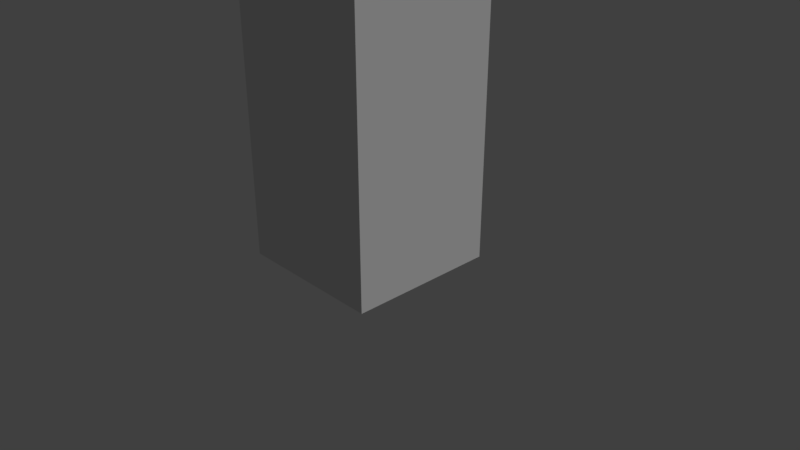 # Source: Buildings.blend  (saved by Blender 2.78.0; exported with 4.5.12 LTS)
import bpy
from mathutils import Matrix  # noqa: F401  (used for matrix-valued properties, if any)

bpy.ops.wm.read_factory_settings(use_empty=True)
scene = bpy.context.scene
scene.name = 'Scene'

# ---- collections
col_collection_1 = bpy.data.collections.new('Collection 1'); scene.collection.children.link(col_collection_1)

# ---- materials (node trees are filled in below, after node groups)
mat_material = bpy.data.materials.new('Material')
mat_material.alpha_threshold = 0.0
mat_material.use_transparent_shadow = False
mat_material.diffuse_color = (0.1774, 0.2065, 0.3224, 1.0)
mat_material.roughness = 0.5
mat_material.line_color = (0.0, 0.0, 0.0, 1.0)
mat_material_001 = bpy.data.materials.new('Material.001')
mat_material_001.alpha_threshold = 0.0
mat_material_001.use_transparent_shadow = False
mat_material_001.roughness = 0.5

# ---- material node trees

# ---- world
world_world = bpy.data.worlds.new('World'); scene.world = world_world
world_world.color = (0.05088, 0.05088, 0.05088)
world_world.use_sun_shadow = False
world_world.sun_shadow_jitter_overblur = 0.0
world_world.cycles.sampling_method = 'MANUAL'

# ---- cameras
cam_camera = bpy.data.cameras.new('Camera')
cam_camera.clip_end = 100.0
cam_camera.lens = 35.0
cam_camera.sensor_width = 32.0
cam_camera.sensor_height = 18.0
cam_camera.ortho_scale = 7.314
cam_camera.dof.focus_distance = 0.0
cam_camera.dof.aperture_fstop = 128.0

# ---- lights
light_lamp = bpy.data.lights.new('Lamp', 'SUN')
light_lamp.transmission_factor = 0.0
light_lamp.cutoff_distance = 30.0
light_lamp.angle = 0.1993
light_lamp.energy = 1.0
light_lamp.shadow_buffer_clip_start = 1.001
light_lamp.shadow_soft_size = 0.1
light_lamp.shadow_cascade_max_distance = 1000.0

# ---- meshes
me_cube = bpy.data.meshes.new('Cube')
me_cube.from_pydata([(1.0, 1.0, -0.005855), (1.0, -1.0, -0.005855), (1.0, 1.0, 1.994), (1.0, -1.0, 1.994), (1.0, 1.0, 0.148), (1.0, 1.0, 0.3018), (1.0, 1.0, 0.4557), (1.0, 1.0, 0.6095), (1.0, 1.0, 0.7634), (1.0, 1.0, 0.9172), (1.0, 1.0, 1.071), (1.0, 1.0, 1.225), (1.0, 1.0, 1.379), (1.0, 1.0, 1.533), (1.0, 1.0, 1.686), (1.0, 1.0, 1.84), (1.0, -1.0, 0.148), (1.0, -1.0, 0.3018), (1.0, -1.0, 0.4557), (1.0, -1.0, 0.6095), (1.0, -1.0, 0.7634), (1.0, -1.0, 0.9172), (1.0, -1.0, 1.071), (1.0, -1.0, 1.225), (1.0, -1.0, 1.379), (1.0, -1.0, 1.533), (1.0, -1.0, 1.686), (1.0, -1.0, 1.84), (1.0, 0.6667, -0.005855), (1.0, 0.3333, -0.005855), (1.0, -2.98e-08, -0.005855), (1.0, -0.3333, -0.005855), (1.0, -0.6667, -0.005855), (1.0, 0.6667, 1.994), (1.0, 0.3333, 1.994), (1.0, -5.364e-07, 1.994), (1.0, -0.3333, 1.994), (1.0, -0.6667, 1.994), (1.0, 0.6667, 0.148), (1.0, 0.3333, 0.148), (1.0, -5.96e-08, 0.148), (1.0, -0.3333, 0.148), (1.0, -0.6667, 0.148), (1.0, 0.6667, 0.3018), (1.0, 0.3333, 0.3018), (1.0, -1.192e-07, 0.3018), (1.0, -0.3333, 0.3018), (1.0, -0.6667, 0.3018), (1.0, 0.6667, 0.4557), (1.0, 0.3333, 0.4557), (1.0, -1.49e-07, 0.4557), (1.0, -0.3333, 0.4557), (1.0, -0.6667, 0.4557), (1.0, 0.6667, 0.6095), (1.0, 0.3333, 0.6095), (1.0, -1.49e-07, 0.6095), (1.0, -0.3333, 0.6095), (1.0, -0.6667, 0.6095), (1.0, 0.6667, 0.7634), (1.0, 0.3333, 0.7634), (1.0, -2.384e-07, 0.7634), (1.0, -0.3333, 0.7634), (1.0, -0.6667, 0.7634), (1.0, 0.6667, 0.9172), (1.0, 0.3333, 0.9172), (1.0, -2.98e-07, 0.9172), (1.0, -0.3333, 0.9172), (1.0, -0.6667, 0.9172), (1.0, 0.6667, 1.071), (1.0, 0.3333, 1.071), (1.0, -2.98e-07, 1.071), (1.0, -0.3333, 1.071), (1.0, -0.6667, 1.071), (1.0, 0.6667, 1.225), (1.0, 0.3333, 1.225), (1.0, -2.98e-07, 1.225), (1.0, -0.3333, 1.225), (1.0, -0.6667, 1.225), (1.0, 0.6667, 1.379), (1.0, 0.3333, 1.379), (1.0, -3.874e-07, 1.379), (1.0, -0.3333, 1.379), (1.0, -0.6667, 1.379), (1.0, 0.6667, 1.533), (1.0, 0.3333, 1.533), (1.0, -5.066e-07, 1.533), (1.0, -0.3333, 1.533), (1.0, -0.6667, 1.533), (1.0, 0.6667, 1.686), (1.0, 0.3333, 1.686), (1.0, -5.066e-07, 1.686), (1.0, -0.3333, 1.686), (1.0, -0.6667, 1.686), (1.0, 0.6667, 1.84), (1.0, 0.3333, 1.84), (1.0, -5.066e-07, 1.84), (1.0, -0.3333, 1.84), (1.0, -0.6667, 1.84), (0.7143, 1.0, -0.005855), (0.4286, 1.0, -0.005855), (0.1429, 1.0, -0.005855), (0.7143, -1.0, -0.005855), (0.4286, -1.0, -0.005855), (0.1429, -1.0, -0.005855), (0.7143, 1.0, 1.994), (0.4286, 1.0, 1.994), (0.1429, 1.0, 1.994), (0.7143, -1.0, 1.994), (0.4286, -1.0, 1.994), (0.1429, -1.0, 1.994), (0.7143, 1.0, 1.84), (0.4286, 1.0, 1.84), (0.1429, 1.0, 1.84), (0.7143, 1.0, 1.686), (0.4286, 1.0, 1.686), (0.1429, 1.0, 1.686), (0.7143, 1.0, 1.533), (0.4286, 1.0, 1.533), (0.1429, 1.0, 1.533), (0.7143, 1.0, 1.379), (0.4286, 1.0, 1.379), (0.1429, 1.0, 1.379), (0.7143, 1.0, 1.225), (0.4286, 1.0, 1.225), (0.1429, 1.0, 1.225), (0.7143, 1.0, 1.071), (0.4286, 1.0, 1.071), (0.1429, 1.0, 1.071), (0.7143, 1.0, 0.9172), (0.4286, 1.0, 0.9172), (0.1429, 1.0, 0.9172), (0.7143, 1.0, 0.7634), (0.4286, 1.0, 0.7634), (0.1429, 1.0, 0.7634), (0.7143, 1.0, 0.6095), (0.4286, 1.0, 0.6095), (0.1429, 1.0, 0.6095), (0.7143, 1.0, 0.4557), (0.4286, 1.0, 0.4557), (0.1429, 1.0, 0.4557), (0.7143, 1.0, 0.3018), (0.4286, 1.0, 0.3018), (0.1429, 1.0, 0.3018), (0.7143, 1.0, 0.148), (0.4286, 1.0, 0.148), (0.1429, 1.0, 0.148), (0.7143, -1.0, 0.148), (0.4286, -1.0, 0.148), (0.1429, -1.0, 0.148), (0.7143, -1.0, 0.3018), (0.4286, -1.0, 0.3018), (0.1429, -1.0, 0.3018), (0.7143, -1.0, 0.4557), (0.4286, -1.0, 0.4557), (0.1429, -1.0, 0.4557), (0.7143, -1.0, 0.6095), (0.4286, -1.0, 0.6095), (0.1429, -1.0, 0.6095), (0.7143, -1.0, 0.7634), (0.4286, -1.0, 0.7634), (0.1429, -1.0, 0.7634), (0.7143, -1.0, 0.9172), (0.4286, -1.0, 0.9172), (0.1429, -1.0, 0.9172), (0.7143, -1.0, 1.071), (0.4286, -1.0, 1.071), (0.1429, -1.0, 1.071), (0.7143, -1.0, 1.225), (0.4286, -1.0, 1.225), (0.1429, -1.0, 1.225), (0.7143, -1.0, 1.379), (0.4286, -1.0, 1.379), (0.1429, -1.0, 1.379), (0.7143, -1.0, 1.533), (0.4286, -1.0, 1.533), (0.1429, -1.0, 1.533), (0.7143, -1.0, 1.686), (0.4286, -1.0, 1.686), (0.1429, -1.0, 1.686), (0.7143, -1.0, 1.84), (0.4286, -1.0, 1.84), (0.1429, -1.0, 1.84), (0.2019, -0.8121, 2.036), (0.4339, -0.8121, 2.036), (0.666, -0.8121, 2.036), (0.2019, 0.8121, 2.036), (0.4339, 0.8121, 2.036), (0.666, 0.8121, 2.036), (0.898, -0.2707, 2.036), (0.898, -5.032e-07, 2.036), (0.7143, 0.6667, -0.005855), (0.4286, 0.6667, -0.005855), (0.1429, 0.6667, -0.005855), (0.7143, 0.3333, -0.005855), (0.4286, 0.3333, -0.005855), (0.1429, 0.3333, -0.005855), (0.7143, 1.277e-08, -0.005855), (0.4286, 5.535e-08, -0.005855), (0.1429, 9.792e-08, -0.005855), (0.7143, -0.3333, -0.005855), (0.4286, -0.3333, -0.005855), (0.1429, -0.3333, -0.005855), (0.7143, -0.6667, -0.005855), (0.4286, -0.6667, -0.005855), (0.1429, -0.6667, -0.005855), (1.49e-07, 1.0, -0.005855), (-4.47e-08, -1.0, -0.005855), (2.086e-07, 1.0, 1.994), (-5.215e-07, -1.0, 1.994), (2.384e-07, 1.0, 1.84), (2.086e-07, 1.0, 1.686), (1.937e-07, 1.0, 1.533), (1.937e-07, 1.0, 1.379), (2.384e-07, 1.0, 1.225), (1.788e-07, 1.0, 1.071), (1.043e-07, 1.0, 0.9172), (1.341e-07, 1.0, 0.7634), (1.49e-07, 1.0, 0.6095), (1.49e-07, 1.0, 0.4557), (1.49e-07, 1.0, 0.3018), (1.49e-07, 1.0, 0.148), (-1.192e-07, -1.0, 0.148), (-1.192e-07, -1.0, 0.3018), (-1.788e-07, -1.0, 0.4557), (-1.788e-07, -1.0, 0.6095), (-2.086e-07, -1.0, 0.7634), (-2.533e-07, -1.0, 0.9172), (-2.831e-07, -1.0, 1.071), (-3.278e-07, -1.0, 1.225), (-3.278e-07, -1.0, 1.379), (-4.47e-07, -1.0, 1.533), (-4.47e-07, -1.0, 1.686), (-4.47e-07, -1.0, 1.84), (0.898, -0.8121, 2.036), (0.898, -0.5414, 2.036), (0.898, 0.2707, 2.036), (0.898, 0.5414, 2.036), (0.898, 0.8121, 2.036), (1.043e-07, 0.6667, -0.005855), (8.941e-08, 0.3333, -0.005855), (5.96e-08, 1.192e-07, -0.005855), (2.98e-08, -0.3333, -0.005855), (0.0, -0.6667, -0.005855), (1.0, -0.6667, 2.036), (1.0, -1.0, 2.036), (1.0, 1.0, 2.036), (1.0, 0.6667, 2.036), (1.0, 0.3333, 2.036), (1.0, -5.364e-07, 2.036), (1.0, -0.3333, 2.036), (0.7143, 1.0, 2.036), (0.4286, 1.0, 2.036), (0.1429, 1.0, 2.036), (0.7143, -1.0, 2.036), (0.4286, -1.0, 2.036), (0.1429, -1.0, 2.036), (0.0, 1.0, 2.036), (0.0, -1.0, 2.036), (0.0, 0.8121, 2.036), (0.0, -0.8121, 2.036), (0.4339, -0.2707, 1.934), (0.666, -0.2707, 1.934), (0.2019, -0.2707, 1.934), (0.0, -0.2707, 1.934), (0.4339, -3.372e-07, 1.934), (0.666, -4.202e-07, 1.934), (0.2019, -2.542e-07, 1.934), (0.0, -2.127e-07, 1.934), (0.4339, 0.2707, 1.934), (0.666, 0.2707, 1.934), (0.2019, 0.2707, 1.934), (0.0, 0.2707, 1.934), (0.4339, 0.5414, 1.934), (0.666, 0.5414, 1.934), (0.2019, 0.5414, 1.934), (0.0, 0.5414, 1.934), (0.4339, -0.8121, 1.934), (0.2019, -0.8121, 1.934), (0.666, -0.8121, 1.934), (0.898, -0.8121, 1.934), (0.4339, 0.8121, 1.934), (0.2019, 0.8121, 1.934), (0.666, 0.8121, 1.934), (0.898, 0.8121, 1.934), (0.666, -0.5414, 1.934), (0.898, -0.5414, 1.934), (0.898, -0.2707, 1.934), (0.898, -5.032e-07, 1.934), (0.898, 0.2707, 1.934), (0.898, 0.5414, 1.934), (0.0, -0.5414, 1.934), (0.2019, -0.5414, 1.934), (0.4339, -0.5414, 1.934), (0.0, 0.8121, 1.934), (0.0, -0.8121, 1.934)], [], [(97, 37, 3, 27), (32, 42, 16, 1), (42, 47, 17, 16), (47, 52, 18, 17), (52, 57, 19, 18), (57, 62, 20, 19), (62, 67, 21, 20), (67, 72, 22, 21), (72, 77, 23, 22), (77, 82, 24, 23), (82, 87, 25, 24), (87, 92, 26, 25), (92, 97, 27, 26), (14, 15, 93, 88), (88, 93, 94, 89), (89, 94, 95, 90), (90, 95, 96, 91), (91, 96, 97, 92), (13, 14, 88, 83), (83, 88, 89, 84), (84, 89, 90, 85), (85, 90, 91, 86), (86, 91, 92, 87), (12, 13, 83, 78), (78, 83, 84, 79), (79, 84, 85, 80), (80, 85, 86, 81), (81, 86, 87, 82), (11, 12, 78, 73), (73, 78, 79, 74), (74, 79, 80, 75), (75, 80, 81, 76), (76, 81, 82, 77), (10, 11, 73, 68), (68, 73, 74, 69), (69, 74, 75, 70), (70, 75, 76, 71), (71, 76, 77, 72), (9, 10, 68, 63), (63, 68, 69, 64), (64, 69, 70, 65), (65, 70, 71, 66), (66, 71, 72, 67), (8, 9, 63, 58), (58, 63, 64, 59), (59, 64, 65, 60), (60, 65, 66, 61), (61, 66, 67, 62), (7, 8, 58, 53), (53, 58, 59, 54), (54, 59, 60, 55), (55, 60, 61, 56), (56, 61, 62, 57), (6, 7, 53, 48), (48, 53, 54, 49), (49, 54, 55, 50), (50, 55, 56, 51), (51, 56, 57, 52), (5, 6, 48, 43), (43, 48, 49, 44), (44, 49, 50, 45), (45, 50, 51, 46), (46, 51, 52, 47), (4, 5, 43, 38), (38, 43, 44, 39), (39, 44, 45, 40), (40, 45, 46, 41), (41, 46, 47, 42), (0, 4, 38, 28), (28, 38, 39, 29), (29, 39, 40, 30), (30, 40, 41, 31), (31, 41, 42, 32), (15, 2, 33, 93), (93, 33, 34, 94), (94, 34, 35, 95), (95, 35, 36, 96), (96, 36, 37, 97), (31, 32, 202, 199), (199, 202, 203, 200), (200, 203, 204, 201), (30, 31, 199, 196), (196, 199, 200, 197), (197, 200, 201, 198), (29, 30, 196, 193), (193, 196, 197, 194), (194, 197, 198, 195), (28, 29, 193, 190), (190, 193, 194, 191), (191, 194, 195, 192), (0, 28, 190, 98), (98, 190, 191, 99), (99, 191, 192, 100), (107, 3, 244, 253), (208, 109, 255, 257), (36, 35, 248, 249), (106, 207, 256, 252), (3, 37, 243, 244), (26, 27, 179, 176), (176, 179, 180, 177), (177, 180, 181, 178), (25, 26, 176, 173), (173, 176, 177, 174), (174, 177, 178, 175), (24, 25, 173, 170), (170, 173, 174, 171), (171, 174, 175, 172), (23, 24, 170, 167), (167, 170, 171, 168), (168, 171, 172, 169), (22, 23, 167, 164), (164, 167, 168, 165), (165, 168, 169, 166), (21, 22, 164, 161), (161, 164, 165, 162), (162, 165, 166, 163), (20, 21, 161, 158), (158, 161, 162, 159), (159, 162, 163, 160), (19, 20, 158, 155), (155, 158, 159, 156), (156, 159, 160, 157), (18, 19, 155, 152), (152, 155, 156, 153), (153, 156, 157, 154), (17, 18, 152, 149), (149, 152, 153, 150), (150, 153, 154, 151), (16, 17, 149, 146), (146, 149, 150, 147), (147, 150, 151, 148), (1, 16, 146, 101), (101, 146, 147, 102), (102, 147, 148, 103), (5, 4, 143, 140), (140, 143, 144, 141), (141, 144, 145, 142), (6, 5, 140, 137), (137, 140, 141, 138), (138, 141, 142, 139), (7, 6, 137, 134), (134, 137, 138, 135), (135, 138, 139, 136), (8, 7, 134, 131), (131, 134, 135, 132), (132, 135, 136, 133), (9, 8, 131, 128), (128, 131, 132, 129), (129, 132, 133, 130), (10, 9, 128, 125), (125, 128, 129, 126), (126, 129, 130, 127), (11, 10, 125, 122), (122, 125, 126, 123), (123, 126, 127, 124), (12, 11, 122, 119), (119, 122, 123, 120), (120, 123, 124, 121), (13, 12, 119, 116), (116, 119, 120, 117), (117, 120, 121, 118), (14, 13, 116, 113), (113, 116, 117, 114), (114, 117, 118, 115), (15, 14, 113, 110), (110, 113, 114, 111), (111, 114, 115, 112), (2, 15, 110, 104), (104, 110, 111, 105), (105, 111, 112, 106), (4, 0, 98, 143), (143, 98, 99, 144), (144, 99, 100, 145), (27, 3, 107, 179), (179, 107, 108, 180), (180, 108, 109, 181), (105, 106, 252, 251), (35, 34, 247, 248), (104, 105, 251, 250), (32, 1, 101, 202), (202, 101, 102, 203), (203, 102, 103, 204), (204, 103, 206, 242), (34, 33, 246, 247), (181, 109, 208, 232), (145, 100, 205, 220), (106, 112, 209, 207), (112, 115, 210, 209), (115, 118, 211, 210), (118, 121, 212, 211), (121, 124, 213, 212), (124, 127, 214, 213), (127, 130, 215, 214), (130, 133, 216, 215), (133, 136, 217, 216), (136, 139, 218, 217), (139, 142, 219, 218), (142, 145, 220, 219), (103, 148, 221, 206), (148, 151, 222, 221), (151, 154, 223, 222), (154, 157, 224, 223), (157, 160, 225, 224), (160, 163, 226, 225), (163, 166, 227, 226), (166, 169, 228, 227), (169, 172, 229, 228), (172, 175, 230, 229), (175, 178, 231, 230), (178, 181, 232, 231), (2, 104, 250, 245), (33, 2, 245, 246), (109, 108, 254, 255), (108, 107, 253, 254), (37, 36, 249, 243), (100, 192, 238, 205), (192, 195, 239, 238), (195, 198, 240, 239), (198, 201, 241, 240), (201, 204, 242, 241), (252, 256, 258, 185), (251, 252, 185, 186), (243, 249, 188, 234), (250, 251, 186, 187), (249, 248, 189, 188), (245, 250, 187, 237), (248, 247, 235, 189), (247, 246, 236, 235), (255, 254, 183, 182), (246, 245, 237, 236), (254, 253, 184, 183), (244, 243, 234, 233), (253, 244, 233, 184), (257, 255, 182, 259), (235, 236, 289, 288), (185, 258, 293, 281), (189, 235, 288, 287), (188, 189, 287, 286), (237, 187, 282, 283), (234, 188, 286, 285), (187, 186, 280, 282), (186, 185, 281, 280), (184, 233, 279, 278), (233, 234, 285, 279), (183, 184, 278, 276), (236, 237, 283, 289), (182, 183, 276, 277), (259, 182, 277, 294), (289, 273, 269, 288), (268, 270, 266, 264), (269, 268, 264, 265), (288, 269, 265, 287), (264, 266, 262, 260), (265, 264, 260, 261), (287, 265, 261, 286), (260, 262, 291, 292), (261, 260, 292, 284), (286, 261, 284, 285), (273, 272, 268, 269), (272, 274, 270, 268), (283, 282, 273, 289), (282, 280, 272, 273), (280, 281, 274, 272), (285, 284, 278, 279), (284, 292, 276, 278), (292, 291, 277, 276), (291, 290, 294, 277), (281, 293, 275, 274), (274, 275, 271, 270), (270, 271, 267, 266), (266, 267, 263, 262), (262, 263, 290, 291)])
me_cube.polygons.foreach_set('material_index', [1, 1, 1, 1, 1, 1, 1, 1, 1, 1, 1, 1, 1, 1, 1, 1, 1, 1, 1, 1, 1, 1, 1, 1, 1, 1, 1, 1, 1, 1, 1, 1, 1, 1, 1, 1, 1, 1, 1, 1, 1, 1, 1, 1, 1, 1, 1, 1, 1, 1, 1, 1, 1, 1, 1, 1, 1, 1, 1, 1, 1, 1, 1, 1, 1, 1, 1, 1, 1, 1, 1, 1, 1, 1, 1, 1, 1, 1, 0, 0, 0, 0, 0, 0, 0, 0, 0, 0, 0, 0, 0, 0, 0, 1, 1, 1, 1, 1, 1, 1, 1, 1, 1, 1, 1, 1, 1, 1, 1, 1, 1, 1, 1, 1, 1, 1, 1, 1, 1, 1, 1, 1, 1, 1, 1, 1, 1, 1, 1, 1, 1, 1, 1, 1, 1, 1, 1, 1, 1, 1, 1, 1, 1, 1, 1, 1, 1, 1, 1, 1, 1, 1, 1, 1, 1, 1, 1, 1, 1, 1, 1, 1, 1, 1, 1, 1, 1, 1, 1, 1, 1, 1, 1, 1, 1, 1, 1, 1, 1, 0, 0, 0, 0, 1, 1, 1, 1, 1, 1, 1, 1, 1, 1, 1, 1, 1, 1, 1, 1, 1, 1, 1, 1, 1, 1, 1, 1, 1, 1, 1, 1, 1, 1, 1, 1, 0, 0, 0, 0, 0, 1, 1, 1, 1, 1, 1, 1, 1, 1, 1, 1, 1, 1, 1, 1, 1, 1, 1, 1, 1, 1, 1, 1, 1, 1, 1, 1, 1, 0, 0, 0, 0, 0, 0, 0, 0, 0, 0, 0, 0, 0, 0, 0, 0, 0, 0, 0, 0, 0, 0, 0, 0])
_uv = me_cube.uv_layers.new(name='UVMap')
_uv.uv.foreach_set('vector', [0.9959, 1.004, 1.134, 1.004, 1.134, 1.303, 0.9959, 1.303, -0.6562, 1.004, -0.5185, 1.004, -0.5185, 1.303, -0.6562, 1.303, -0.5185, 1.004, -0.3808, 1.004, -0.3808, 1.303, -0.5185, 1.303, -0.3808, 1.004, -0.2432, 1.004, -0.2432, 1.303, -0.3808, 1.303, -0.2432, 1.004, -0.1055, 1.004, -0.1055, 1.303, -0.2432, 1.303, -0.1055, 1.004, 0.03219, 1.004, 0.03219, 1.303, -0.1055, 1.303, 0.03219, 1.004, 0.1699, 1.004, 0.1699, 1.303, 0.03219, 1.303, 0.1699, 1.004, 0.3075, 1.004, 0.3075, 1.303, 0.1699, 1.303, 0.3075, 1.004, 0.4452, 1.004, 0.4452, 1.303, 0.3075, 1.303, 0.4452, 1.004, 0.5829, 1.004, 0.5829, 1.303, 0.4452, 1.303, 0.5829, 1.004, 0.7206, 1.004, 0.7206, 1.303, 0.5829, 1.303, 0.7206, 1.004, 0.8582, 1.004, 0.8582, 1.303, 0.7206, 1.303, 0.8582, 1.004, 0.9959, 1.004, 0.9959, 1.303, 0.8582, 1.303, 0.8582, -0.487, 0.9959, -0.487, 0.9959, -0.1887, 0.8582, -0.1887, 0.8582, -0.1887, 0.9959, -0.1887, 0.9959, 0.1096, 0.8582, 0.1096, 0.8582, 0.1096, 0.9959, 0.1096, 0.9959, 0.4079, 0.8582, 0.4079, 0.8582, 0.4079, 0.9959, 0.4079, 0.9959, 0.7062, 0.8582, 0.7062, 0.8582, 0.7062, 0.9959, 0.7062, 0.9959, 1.004, 0.8582, 1.004, 0.7206, -0.487, 0.8582, -0.487, 0.8582, -0.1887, 0.7206, -0.1887, 0.7206, -0.1887, 0.8582, -0.1887, 0.8582, 0.1096, 0.7206, 0.1096, 0.7206, 0.1096, 0.8582, 0.1096, 0.8582, 0.4079, 0.7206, 0.4079, 0.7206, 0.4079, 0.8582, 0.4079, 0.8582, 0.7062, 0.7206, 0.7062, 0.7206, 0.7062, 0.8582, 0.7062, 0.8582, 1.004, 0.7206, 1.004, 0.5829, -0.487, 0.7206, -0.487, 0.7206, -0.1887, 0.5829, -0.1887, 0.5829, -0.1887, 0.7206, -0.1887, 0.7206, 0.1096, 0.5829, 0.1096, 0.5829, 0.1096, 0.7206, 0.1096, 0.7206, 0.4079, 0.5829, 0.4079, 0.5829, 0.4079, 0.7206, 0.4079, 0.7206, 0.7062, 0.5829, 0.7062, 0.5829, 0.7062, 0.7206, 0.7062, 0.7206, 1.004, 0.5829, 1.004, 0.4452, -0.487, 0.5829, -0.487, 0.5829, -0.1887, 0.4452, -0.1887, 0.4452, -0.1887, 0.5829, -0.1887, 0.5829, 0.1096, 0.4452, 0.1096, 0.4452, 0.1096, 0.5829, 0.1096, 0.5829, 0.4079, 0.4452, 0.4079, 0.4452, 0.4079, 0.5829, 0.4079, 0.5829, 0.7062, 0.4452, 0.7062, 0.4452, 0.7062, 0.5829, 0.7062, 0.5829, 1.004, 0.4452, 1.004, 0.3075, -0.487, 0.4452, -0.487, 0.4452, -0.1887, 0.3075, -0.1887, 0.3075, -0.1887, 0.4452, -0.1887, 0.4452, 0.1096, 0.3075, 0.1096, 0.3075, 0.1096, 0.4452, 0.1096, 0.4452, 0.4079, 0.3075, 0.4079, 0.3075, 0.4079, 0.4452, 0.4079, 0.4452, 0.7062, 0.3075, 0.7062, 0.3075, 0.7062, 0.4452, 0.7062, 0.4452, 1.004, 0.3075, 1.004, 0.1699, -0.487, 0.3075, -0.487, 0.3075, -0.1887, 0.1699, -0.1887, 0.1699, -0.1887, 0.3075, -0.1887, 0.3075, 0.1096, 0.1699, 0.1096, 0.1699, 0.1096, 0.3075, 0.1096, 0.3075, 0.4079, 0.1699, 0.4079, 0.1699, 0.4079, 0.3075, 0.4079, 0.3075, 0.7062, 0.1699, 0.7062, 0.1699, 0.7062, 0.3075, 0.7062, 0.3075, 1.004, 0.1699, 1.004, 0.03219, -0.487, 0.1699, -0.487, 0.1699, -0.1887, 0.03219, -0.1887, 0.03219, -0.1887, 0.1699, -0.1887, 0.1699, 0.1096, 0.03219, 0.1096, 0.03219, 0.1096, 0.1699, 0.1096, 0.1699, 0.4079, 0.03219, 0.4079, 0.03219, 0.4079, 0.1699, 0.4079, 0.1699, 0.7062, 0.03219, 0.7062, 0.03219, 0.7062, 0.1699, 0.7062, 0.1699, 1.004, 0.03219, 1.004, -0.1055, -0.487, 0.03219, -0.487, 0.03219, -0.1887, -0.1055, -0.1887, -0.1055, -0.1887, 0.03219, -0.1887, 0.03219, 0.1096, -0.1055, 0.1096, -0.1055, 0.1096, 0.03219, 0.1096, 0.03219, 0.4079, -0.1055, 0.4079, -0.1055, 0.4079, 0.03219, 0.4079, 0.03219, 0.7062, -0.1055, 0.7062, -0.1055, 0.7062, 0.03219, 0.7062, 0.03219, 1.004, -0.1055, 1.004, -0.2432, -0.487, -0.1055, -0.487, -0.1055, -0.1887, -0.2432, -0.1887, -0.2432, -0.1887, -0.1055, -0.1887, -0.1055, 0.1096, -0.2432, 0.1096, -0.2432, 0.1096, -0.1055, 0.1096, -0.1055, 0.4079, -0.2432, 0.4079, -0.2432, 0.4079, -0.1055, 0.4079, -0.1055, 0.7062, -0.2432, 0.7062, -0.2432, 0.7062, -0.1055, 0.7062, -0.1055, 1.004, -0.2432, 1.004, -0.3808, -0.487, -0.2432, -0.487, -0.2432, -0.1887, -0.3808, -0.1887, -0.3808, -0.1887, -0.2432, -0.1887, -0.2432, 0.1096, -0.3808, 0.1096, -0.3808, 0.1096, -0.2432, 0.1096, -0.2432, 0.4079, -0.3808, 0.4079, -0.3808, 0.4079, -0.2432, 0.4079, -0.2432, 0.7062, -0.3808, 0.7062, -0.3808, 0.7062, -0.2432, 0.7062, -0.2432, 1.004, -0.3808, 1.004, -0.5185, -0.487, -0.3808, -0.487, -0.3808, -0.1887, -0.5185, -0.1887, -0.5185, -0.1887, -0.3808, -0.1887, -0.3808, 0.1096, -0.5185, 0.1096, -0.5185, 0.1096, -0.3808, 0.1096, -0.3808, 0.4079, -0.5185, 0.4079, -0.5185, 0.4079, -0.3808, 0.4079, -0.3808, 0.7062, -0.5185, 0.7062, -0.5185, 0.7062, -0.3808, 0.7062, -0.3808, 1.004, -0.5185, 1.004, -0.6562, -0.487, -0.5185, -0.487, -0.5185, -0.1887, -0.6562, -0.1887, -0.6562, -0.1887, -0.5185, -0.1887, -0.5185, 0.1096, -0.6562, 0.1096, -0.6562, 0.1096, -0.5185, 0.1096, -0.5185, 0.4079, -0.6562, 0.4079, -0.6562, 0.4079, -0.5185, 0.4079, -0.5185, 0.7062, -0.6562, 0.7062, -0.6562, 0.7062, -0.5185, 0.7062, -0.5185, 1.004, -0.6562, 1.004, 0.9959, -0.487, 1.134, -0.487, 1.134, -0.1887, 0.9959, -0.1887, 0.9959, -0.1887, 1.134, -0.1887, 1.134, 0.1096, 0.9959, 0.1096, 0.9959, 0.1096, 1.134, 0.1096, 1.134, 0.4079, 0.9959, 0.4079, 0.9959, 0.4079, 1.134, 0.4079, 1.134, 0.7062, 0.9959, 0.7062, 0.9959, 0.7062, 1.134, 0.7062, 1.134, 1.004, 0.9959, 1.004, 0.25, 0.6667, 0.25, 0.5833, 0.3214, 0.5833, 0.3214, 0.6667, 0.3214, 0.6667, 0.3214, 0.5833, 0.3929, 0.5833, 0.3929, 0.6667, 0.3929, 0.6667, 0.3929, 0.5833, 0.4643, 0.5833, 0.4643, 0.6667, 0.25, 0.75, 0.25, 0.6667, 0.3214, 0.6667, 0.3214, 0.75, 0.3214, 0.75, 0.3214, 0.6667, 0.3929, 0.6667, 0.3929, 0.75, 0.3929, 0.75, 0.3929, 0.6667, 0.4643, 0.6667, 0.4643, 0.75, 0.25, 0.8333, 0.25, 0.75, 0.3214, 0.75, 0.3214, 0.8333, 0.3214, 0.8333, 0.3214, 0.75, 0.3929, 0.75, 0.3929, 0.8333, 0.3929, 0.8333, 0.3929, 0.75, 0.4643, 0.75, 0.4643, 0.8333, 0.25, 0.9167, 0.25, 0.8333, 0.3214, 0.8333, 0.3214, 0.9167, 0.3214, 0.9167, 0.3214, 0.8333, 0.3929, 0.8333, 0.3929, 0.9167, 0.3929, 0.9167, 0.3929, 0.8333, 0.4643, 0.8333, 0.4643, 0.9167, 0.25, 1.0, 0.25, 0.9167, 0.3214, 0.9167, 0.3214, 1.0, 0.3214, 1.0, 0.3214, 0.9167, 0.3929, 0.9167, 0.3929, 1.0, 0.3929, 1.0, 0.3929, 0.9167, 0.4643, 0.9167, 0.4643, 1.0, 2.668, 1.303, 2.923, 1.303, 2.923, 1.303, 2.668, 1.303, 2.028, 1.303, 2.156, 1.303, 2.156, 1.303, 2.028, 1.303, 1.134, 0.7062, 1.134, 0.4079, 1.134, 0.4079, 1.134, 0.7062, 1.901, 1.303, 2.028, 1.303, 2.028, 1.303, 1.901, 1.303, 1.134, 1.303, 1.134, 1.004, 1.134, 1.004, 1.134, 1.303, 2.923, 1.027, 2.923, 1.165, 2.668, 1.165, 2.668, 1.027, 2.668, 1.027, 2.668, 1.165, 2.412, 1.165, 2.412, 1.027, 2.412, 1.027, 2.412, 1.165, 2.156, 1.165, 2.156, 1.027, 2.923, 0.8898, 2.923, 1.027, 2.668, 1.027, 2.668, 0.8898, 2.668, 0.8898, 2.668, 1.027, 2.412, 1.027, 2.412, 0.8898, 2.412, 0.8898, 2.412, 1.027, 2.156, 1.027, 2.156, 0.8898, 2.923, 0.7521, 2.923, 0.8898, 2.668, 0.8898, 2.668, 0.7521, 2.668, 0.7521, 2.668, 0.8898, 2.412, 0.8898, 2.412, 0.7521, 2.412, 0.7521, 2.412, 0.8898, 2.156, 0.8898, 2.156, 0.7521, 2.923, 0.6144, 2.923, 0.7521, 2.668, 0.7521, 2.668, 0.6144, 2.668, 0.6144, 2.668, 0.7521, 2.412, 0.7521, 2.412, 0.6144, 2.412, 0.6144, 2.412, 0.7521, 2.156, 0.7521, 2.156, 0.6144, 2.923, 0.4767, 2.923, 0.6144, 2.668, 0.6144, 2.668, 0.4767, 2.668, 0.4767, 2.668, 0.6144, 2.412, 0.6144, 2.412, 0.4767, 2.412, 0.4767, 2.412, 0.6144, 2.156, 0.6144, 2.156, 0.4767, 2.923, 0.3391, 2.923, 0.4767, 2.668, 0.4767, 2.668, 0.3391, 2.668, 0.3391, 2.668, 0.4767, 2.412, 0.4767, 2.412, 0.3391, 2.412, 0.3391, 2.412, 0.4767, 2.156, 0.4767, 2.156, 0.3391, 2.923, 0.2014, 2.923, 0.3391, 2.668, 0.3391, 2.668, 0.2014, 2.668, 0.2014, 2.668, 0.3391, 2.412, 0.3391, 2.412, 0.2014, 2.412, 0.2014, 2.412, 0.3391, 2.156, 0.3391, 2.156, 0.2014, 2.923, 0.06371, 2.923, 0.2014, 2.668, 0.2014, 2.668, 0.06371, 2.668, 0.06371, 2.668, 0.2014, 2.412, 0.2014, 2.412, 0.06371, 2.412, 0.06371, 2.412, 0.2014, 2.156, 0.2014, 2.156, 0.06371, 2.923, -0.07397, 2.923, 0.06371, 2.668, 0.06371, 2.668, -0.07397, 2.668, -0.07397, 2.668, 0.06371, 2.412, 0.06371, 2.412, -0.07397, 2.412, -0.07397, 2.412, 0.06371, 2.156, 0.06371, 2.156, -0.07397, 2.923, -0.2116, 2.923, -0.07397, 2.668, -0.07397, 2.668, -0.2116, 2.668, -0.2116, 2.668, -0.07397, 2.412, -0.07397, 2.412, -0.2116, 2.412, -0.2116, 2.412, -0.07397, 2.156, -0.07397, 2.156, -0.2116, 2.923, -0.3493, 2.923, -0.2116, 2.668, -0.2116, 2.668, -0.3493, 2.668, -0.3493, 2.668, -0.2116, 2.412, -0.2116, 2.412, -0.3493, 2.412, -0.3493, 2.412, -0.2116, 2.156, -0.2116, 2.156, -0.3493, 2.923, -0.487, 2.923, -0.3493, 2.668, -0.3493, 2.668, -0.487, 2.668, -0.487, 2.668, -0.3493, 2.412, -0.3493, 2.412, -0.487, 2.412, -0.487, 2.412, -0.3493, 2.156, -0.3493, 2.156, -0.487, 1.134, -0.2116, 1.134, -0.3493, 1.389, -0.3493, 1.389, -0.2116, 1.389, -0.2116, 1.389, -0.3493, 1.645, -0.3493, 1.645, -0.2116, 1.645, -0.2116, 1.645, -0.3493, 1.901, -0.3493, 1.901, -0.2116, 1.134, -0.07397, 1.134, -0.2116, 1.389, -0.2116, 1.389, -0.07397, 1.389, -0.07397, 1.389, -0.2116, 1.645, -0.2116, 1.645, -0.07397, 1.645, -0.07397, 1.645, -0.2116, 1.901, -0.2116, 1.901, -0.07397, 1.134, 0.06371, 1.134, -0.07397, 1.389, -0.07397, 1.389, 0.06371, 1.389, 0.06371, 1.389, -0.07397, 1.645, -0.07397, 1.645, 0.06371, 1.645, 0.06371, 1.645, -0.07397, 1.901, -0.07397, 1.901, 0.06371, 1.134, 0.2014, 1.134, 0.06371, 1.389, 0.06371, 1.389, 0.2014, 1.389, 0.2014, 1.389, 0.06371, 1.645, 0.06371, 1.645, 0.2014, 1.645, 0.2014, 1.645, 0.06371, 1.901, 0.06371, 1.901, 0.2014, 1.134, 0.3391, 1.134, 0.2014, 1.389, 0.2014, 1.389, 0.3391, 1.389, 0.3391, 1.389, 0.2014, 1.645, 0.2014, 1.645, 0.3391, 1.645, 0.3391, 1.645, 0.2014, 1.901, 0.2014, 1.901, 0.3391, 1.134, 0.4767, 1.134, 0.3391, 1.389, 0.3391, 1.389, 0.4767, 1.389, 0.4767, 1.389, 0.3391, 1.645, 0.3391, 1.645, 0.4767, 1.645, 0.4767, 1.645, 0.3391, 1.901, 0.3391, 1.901, 0.4767, 1.134, 0.6144, 1.134, 0.4767, 1.389, 0.4767, 1.389, 0.6144, 1.389, 0.6144, 1.389, 0.4767, 1.645, 0.4767, 1.645, 0.6144, 1.645, 0.6144, 1.645, 0.4767, 1.901, 0.4767, 1.901, 0.6144, 1.134, 0.7521, 1.134, 0.6144, 1.389, 0.6144, 1.389, 0.7521, 1.389, 0.7521, 1.389, 0.6144, 1.645, 0.6144, 1.645, 0.7521, 1.645, 0.7521, 1.645, 0.6144, 1.901, 0.6144, 1.901, 0.7521, 1.134, 0.8898, 1.134, 0.7521, 1.389, 0.7521, 1.389, 0.8898, 1.389, 0.8898, 1.389, 0.7521, 1.645, 0.7521, 1.645, 0.8898, 1.645, 0.8898, 1.645, 0.7521, 1.901, 0.7521, 1.901, 0.8898, 1.134, 1.027, 1.134, 0.8898, 1.389, 0.8898, 1.389, 1.027, 1.389, 1.027, 1.389, 0.8898, 1.645, 0.8898, 1.645, 1.027, 1.645, 1.027, 1.645, 0.8898, 1.901, 0.8898, 1.901, 1.027, 1.134, 1.165, 1.134, 1.027, 1.389, 1.027, 1.389, 1.165, 1.389, 1.165, 1.389, 1.027, 1.645, 1.027, 1.645, 1.165, 1.645, 1.165, 1.645, 1.027, 1.901, 1.027, 1.901, 1.165, 1.134, 1.303, 1.134, 1.165, 1.389, 1.165, 1.389, 1.303, 1.389, 1.303, 1.389, 1.165, 1.645, 1.165, 1.645, 1.303, 1.645, 1.303, 1.645, 1.165, 1.901, 1.165, 1.901, 1.303, 1.134, -0.3493, 1.134, -0.487, 1.389, -0.487, 1.389, -0.3493, 1.389, -0.3493, 1.389, -0.487, 1.645, -0.487, 1.645, -0.3493, 1.645, -0.3493, 1.645, -0.487, 1.901, -0.487, 1.901, -0.3493, 2.923, 1.165, 2.923, 1.303, 2.668, 1.303, 2.668, 1.165, 2.668, 1.165, 2.668, 1.303, 2.412, 1.303, 2.412, 1.165, 2.412, 1.165, 2.412, 1.303, 2.156, 1.303, 2.156, 1.165, 1.645, 1.303, 1.901, 1.303, 1.901, 1.303, 1.645, 1.303, 1.134, 0.4079, 1.134, 0.1096, 1.134, 0.1096, 1.134, 0.4079, 1.389, 1.303, 1.645, 1.303, 1.645, 1.303, 1.389, 1.303, 0.25, 0.5833, 0.25, 0.5, 0.3214, 0.5, 0.3214, 0.5833, 0.3214, 0.5833, 0.3214, 0.5, 0.3929, 0.5, 0.3929, 0.5833, 0.3929, 0.5833, 0.3929, 0.5, 0.4643, 0.5, 0.4643, 0.5833, 0.4643, 0.5833, 0.4643, 0.5, 0.5, 0.5, 0.5, 0.5833, 1.134, 0.1096, 1.134, -0.1887, 1.134, -0.1887, 1.134, 0.1096, 2.156, 1.165, 2.156, 1.303, 2.028, 1.303, 2.028, 1.165, 1.901, -0.3493, 1.901, -0.487, 2.028, -0.487, 2.028, -0.3493, 1.901, 1.303, 1.901, 1.165, 2.028, 1.165, 2.028, 1.303, 1.901, 1.165, 1.901, 1.027, 2.028, 1.027, 2.028, 1.165, 1.901, 1.027, 1.901, 0.8898, 2.028, 0.8898, 2.028, 1.027, 1.901, 0.8898, 1.901, 0.7521, 2.028, 0.7521, 2.028, 0.8898, 1.901, 0.7521, 1.901, 0.6144, 2.028, 0.6144, 2.028, 0.7521, 1.901, 0.6144, 1.901, 0.4767, 2.028, 0.4767, 2.028, 0.6144, 1.901, 0.4767, 1.901, 0.3391, 2.028, 0.3391, 2.028, 0.4767, 1.901, 0.3391, 1.901, 0.2014, 2.028, 0.2014, 2.028, 0.3391, 1.901, 0.2014, 1.901, 0.06371, 2.028, 0.06371, 2.028, 0.2014, 1.901, 0.06371, 1.901, -0.07397, 2.028, -0.07397, 2.028, 0.06371, 1.901, -0.07397, 1.901, -0.2116, 2.028, -0.2116, 2.028, -0.07397, 1.901, -0.2116, 1.901, -0.3493, 2.028, -0.3493, 2.028, -0.2116, 2.156, -0.487, 2.156, -0.3493, 2.028, -0.3493, 2.028, -0.487, 2.156, -0.3493, 2.156, -0.2116, 2.028, -0.2116, 2.028, -0.3493, 2.156, -0.2116, 2.156, -0.07397, 2.028, -0.07397, 2.028, -0.2116, 2.156, -0.07397, 2.156, 0.06371, 2.028, 0.06371, 2.028, -0.07397, 2.156, 0.06371, 2.156, 0.2014, 2.028, 0.2014, 2.028, 0.06371, 2.156, 0.2014, 2.156, 0.3391, 2.028, 0.3391, 2.028, 0.2014, 2.156, 0.3391, 2.156, 0.4767, 2.028, 0.4767, 2.028, 0.3391, 2.156, 0.4767, 2.156, 0.6144, 2.028, 0.6144, 2.028, 0.4767, 2.156, 0.6144, 2.156, 0.7521, 2.028, 0.7521, 2.028, 0.6144, 2.156, 0.7521, 2.156, 0.8898, 2.028, 0.8898, 2.028, 0.7521, 2.156, 0.8898, 2.156, 1.027, 2.028, 1.027, 2.028, 0.8898, 2.156, 1.027, 2.156, 1.165, 2.028, 1.165, 2.028, 1.027, 1.134, 1.303, 1.389, 1.303, 1.389, 1.303, 1.134, 1.303, 1.134, -0.1887, 1.134, -0.487, 1.134, -0.487, 1.134, -0.1887, 2.156, 1.303, 2.412, 1.303, 2.412, 1.303, 2.156, 1.303, 2.412, 1.303, 2.668, 1.303, 2.668, 1.303, 2.412, 1.303, 1.134, 1.004, 1.134, 0.7062, 1.134, 0.7062, 1.134, 1.004, 0.4643, 1.0, 0.4643, 0.9167, 0.5, 0.9167, 0.5, 1.0, 0.4643, 0.9167, 0.4643, 0.8333, 0.5, 0.8333, 0.5, 0.9167, 0.4643, 0.8333, 0.4643, 0.75, 0.5, 0.75, 0.5, 0.8333, 0.4643, 0.75, 0.4643, 0.6667, 0.5, 0.6667, 0.5, 0.75, 0.4643, 0.6667, 0.4643, 0.5833, 0.5, 0.5833, 0.5, 0.6667, 1.901, 1.303, 2.028, 1.303, 2.028, 1.303, 1.901, 1.303, 1.645, 1.303, 1.901, 1.303, 1.901, 1.303, 1.645, 1.303, 1.134, 1.004, 1.134, 0.7062, 1.134, 0.7062, 1.134, 1.004, 1.389, 1.303, 1.645, 1.303, 1.645, 1.303, 1.389, 1.303, 1.134, 0.7062, 1.134, 0.4079, 1.134, 0.4079, 1.134, 0.7062, 1.134, 1.303, 1.389, 1.303, 1.389, 1.303, 1.134, 1.303, 1.134, 0.4079, 1.134, 0.1096, 1.134, 0.1096, 1.134, 0.4079, 1.134, 0.1096, 1.134, -0.1887, 1.134, -0.1887, 1.134, 0.1096, 2.156, 1.303, 2.412, 1.303, 2.412, 1.303, 2.156, 1.303, 1.134, -0.1887, 1.134, -0.487, 1.134, -0.487, 1.134, -0.1887, 2.412, 1.303, 2.668, 1.303, 2.668, 1.303, 2.412, 1.303, 1.134, 1.303, 1.134, 1.004, 1.134, 1.004, 1.134, 1.303, 2.668, 1.303, 2.923, 1.303, 2.923, 1.303, 2.668, 1.303, 2.028, 1.303, 2.156, 1.303, 2.156, 1.303, 2.028, 1.303, 1.134, 0.1096, 1.134, -0.1887, 1.134, -0.1887, 1.134, 0.1096, 1.901, 1.303, 2.028, 1.303, 2.028, 1.303, 1.901, 1.303, 1.134, 0.4079, 1.134, 0.1096, 1.134, 0.1096, 1.134, 0.4079, 1.134, 0.7062, 1.134, 0.4079, 1.134, 0.4079, 1.134, 0.7062, 1.134, 1.303, 1.389, 1.303, 1.389, 1.303, 1.134, 1.303, 1.134, 1.004, 1.134, 0.7062, 1.134, 0.7062, 1.134, 1.004, 1.389, 1.303, 1.645, 1.303, 1.645, 1.303, 1.389, 1.303, 1.645, 1.303, 1.901, 1.303, 1.901, 1.303, 1.645, 1.303, 2.668, 1.303, 2.923, 1.303, 2.923, 1.303, 2.668, 1.303, 1.134, 1.303, 1.134, 1.004, 1.134, 1.004, 1.134, 1.303, 2.412, 1.303, 2.668, 1.303, 2.668, 1.303, 2.412, 1.303, 1.134, -0.1887, 1.134, -0.487, 1.134, -0.487, 1.134, -0.1887, 2.156, 1.303, 2.412, 1.303, 2.412, 1.303, 2.156, 1.303, 2.028, 1.303, 2.156, 1.303, 2.156, 1.303, 2.028, 1.303, 1.49e-08, 0.5833, 0.07143, 0.5833, 0.07143, 0.6667, 4.47e-08, 0.6667, 0.1429, 0.6667, 0.2143, 0.6667, 0.2143, 0.75, 0.1429, 0.75, 0.07143, 0.6667, 0.1429, 0.6667, 0.1429, 0.75, 0.07143, 0.75, 4.47e-08, 0.6667, 0.07143, 0.6667, 0.07143, 0.75, 4.47e-08, 0.75, 0.1429, 0.75, 0.2143, 0.75, 0.2143, 0.8333, 0.1429, 0.8333, 0.07143, 0.75, 0.1429, 0.75, 0.1429, 0.8333, 0.07143, 0.8333, 4.47e-08, 0.75, 0.07143, 0.75, 0.07143, 0.8333, 4.47e-08, 0.8333, 0.1429, 0.8333, 0.2143, 0.8333, 0.2143, 0.9167, 0.1429, 0.9167, 0.07143, 0.8333, 0.1429, 0.8333, 0.1429, 0.9167, 0.07143, 0.9167, 4.47e-08, 0.8333, 0.07143, 0.8333, 0.07143, 0.9167, 4.47e-08, 0.9167, 0.07143, 0.5833, 0.1429, 0.5833, 0.1429, 0.6667, 0.07143, 0.6667, 0.1429, 0.5833, 0.2143, 0.5833, 0.2143, 0.6667, 0.1429, 0.6667, 0.0, 0.5, 0.07143, 0.5, 0.07143, 0.5833, 1.49e-08, 0.5833, 0.07143, 0.5, 0.1429, 0.5, 0.1429, 0.5833, 0.07143, 0.5833, 0.1429, 0.5, 0.2143, 0.5, 0.2143, 0.5833, 0.1429, 0.5833, 4.47e-08, 0.9167, 0.07143, 0.9167, 0.07143, 1.0, 7.451e-08, 1.0, 0.07143, 0.9167, 0.1429, 0.9167, 0.1429, 1.0, 0.07143, 1.0, 0.1429, 0.9167, 0.2143, 0.9167, 0.2143, 1.0, 0.1429, 1.0, 0.2143, 0.9167, 0.25, 0.9167, 0.25, 1.0, 0.2143, 1.0, 0.2143, 0.5, 0.25, 0.5, 0.25, 0.5833, 0.2143, 0.5833, 0.2143, 0.5833, 0.25, 0.5833, 0.25, 0.6667, 0.2143, 0.6667, 0.2143, 0.6667, 0.25, 0.6667, 0.25, 0.75, 0.2143, 0.75, 0.2143, 0.75, 0.25, 0.75, 0.25, 0.8333, 0.2143, 0.8333, 0.2143, 0.8333, 0.25, 0.8333, 0.25, 0.9167, 0.2143, 0.9167])
me_cube.materials.append(mat_material)
me_cube.materials.append(mat_material_001)
me_cube.use_remesh_preserve_volume = False
me_cube.use_remesh_preserve_attributes = False
me_cube.use_mirror_vertex_groups = False
me_cube.update()

# ---- objects
ob_cube = bpy.data.objects.new('Cube', me_cube)
ob_lamp = bpy.data.objects.new('Lamp', light_lamp)
ob_camera = bpy.data.objects.new('Camera', cam_camera)

# ---- transforms, parenting, visibility, modifiers, constraints
ob_cube.location = (0.0, 0.0, 0.0)
ob_cube.scale = (1.0, 1.0, 3.022)
ob_cube.lock_rotations_4d = False
ob_cube.empty_display_type = 'ARROWS'
ob_cube.lineart.crease_threshold = 0.0
_m = ob_cube.modifiers.new('Mirror', 'MIRROR')
_m.use_clip = True
ob_lamp.location = (4.076, 1.005, 10.0)
ob_lamp.rotation_euler = (0.6503, 0.05522, 1.866)
ob_lamp.lock_rotations_4d = False
ob_lamp.empty_display_type = 'ARROWS'
ob_lamp.color = (0.0, 0.0, 0.0, 0.0)
ob_lamp.lineart.crease_threshold = 0.0
ob_camera.location = (7.481, -6.508, 5.344)
ob_camera.rotation_euler = (1.109, 0.0, 0.8149)
ob_camera.lock_rotations_4d = False
ob_camera.empty_display_type = 'ARROWS'
ob_camera.color = (0.0, 0.0, 0.0, 0.0)
ob_camera.display_type = 'WIRE'
ob_camera.lineart.crease_threshold = 0.0

# ---- collection membership
col_collection_1.objects.link(ob_cube)
col_collection_1.objects.link(ob_lamp)
col_collection_1.objects.link(ob_camera)

# ---- scene / render settings (as saved in the file)
scene.camera = ob_camera
scene.frame_start = 1; scene.frame_end = 250; scene.frame_set(1)
scene.render.engine = 'BLENDER_EEVEE_NEXT'
scene.render.resolution_percentage = 50
scene.render.dither_intensity = 0.0
scene.cycles.use_denoising = False
scene.cycles.samples = 128
scene.cycles.sampling_pattern = 'TABULATED_SOBOL'
scene.cycles.light_sampling_threshold = 0.0
scene.cycles.use_adaptive_sampling = False
scene.cycles.use_light_tree = False
scene.cycles.blur_glossy = 0.0
scene.cycles.sample_clamp_indirect = 0.0
scene.view_settings.view_transform = 'Standard'
bpy.context.view_layer.update()
